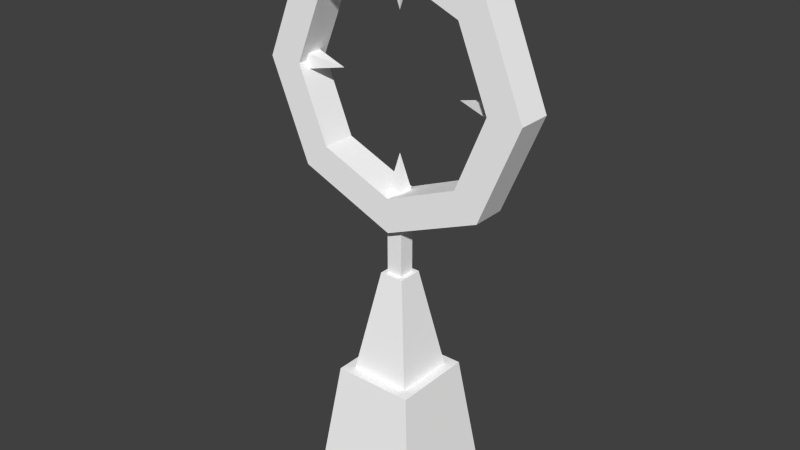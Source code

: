 # Source: target1.blend  (saved by Blender 2.70.5; exported with 4.5.12 LTS)
import bpy
from mathutils import Matrix  # noqa: F401  (used for matrix-valued properties, if any)

bpy.ops.wm.read_factory_settings(use_empty=True)
scene = bpy.context.scene
scene.name = 'Scene'

# ---- collections
col_collection_1 = bpy.data.collections.new('Collection 1'); scene.collection.children.link(col_collection_1)

# ---- materials (node trees are filled in below, after node groups)
mat_colobotmesh_mat_1 = bpy.data.materials.new('ColobotMesh_mat_1')
mat_colobotmesh_mat_1.alpha_threshold = 0.0
mat_colobotmesh_mat_1.use_transparent_shadow = False
mat_colobotmesh_mat_1.diffuse_color = (1.0, 1.0, 1.0, 1.0)
mat_colobotmesh_mat_1.specular_color = (0.0, 0.0, 0.0)
mat_colobotmesh_mat_1.roughness = 0.5
mat_colobotmesh_mat_2 = bpy.data.materials.new('ColobotMesh_mat_2')
mat_colobotmesh_mat_2.alpha_threshold = 0.0
mat_colobotmesh_mat_2.use_transparent_shadow = False
mat_colobotmesh_mat_2.diffuse_color = (1.0, 1.0, 1.0, 1.0)
mat_colobotmesh_mat_2.specular_color = (0.0, 0.0, 0.0)
mat_colobotmesh_mat_2.roughness = 0.5
mat_colobotmesh_mat_3 = bpy.data.materials.new('ColobotMesh_mat_3')
mat_colobotmesh_mat_3.alpha_threshold = 0.0
mat_colobotmesh_mat_3.use_transparent_shadow = False
mat_colobotmesh_mat_3.diffuse_color = (1.0, 1.0, 1.0, 1.0)
mat_colobotmesh_mat_3.specular_color = (0.0, 0.0, 0.0)
mat_colobotmesh_mat_3.roughness = 0.5

# ---- material node trees

# ---- world
world_world = bpy.data.worlds.new('World'); scene.world = world_world
world_world.color = (0.05088, 0.05088, 0.05088)
world_world.use_sun_shadow = False
world_world.sun_shadow_jitter_overblur = 0.0
world_world.cycles.sampling_method = 'MANUAL'
world_world.cycles.sample_map_resolution = 256

# ---- meshes
me_colobotmesh = bpy.data.meshes.new('ColobotMesh_')
me_colobotmesh.from_pydata([(-5.68e-07, 62.88, 2.121), (-5.076, 14.0, -5.076), (5.076, 14.0, 5.076), (5.076, 14.0, -5.076), (-5.076, 14.0, 5.076), (6.995, -1.0, -6.995), (-6.995, -1.0, -6.995), (6.995, -1.0, 6.995), (-6.995, -1.0, 6.995), (1.538, 27.0, 1.538), (3.817, 14.0, 3.817), (3.817, 14.0, -3.817), (1.538, 27.0, -1.538), (-1.538, 27.0, 1.538), (-3.817, 14.0, 3.817), (12.11, 37.89, -2.121), (9.107, 40.89, -2.121), (-1.0, 63.0, -1.0), (1.0, 63.0, -1.0), (-6.775e-06, 58.0, -2e-06), (-1.0, 63.0, 1.0), (1.0, 63.0, 1.0), (-9.107, 59.11, -2.121), (-9.107, 59.11, 2.121), (-12.88, 50.0, 2.121), (-9.107, 40.89, -2.121), (-9.107, 40.89, 2.121), (-17.12, 50.0, 2.121), (-12.11, 37.89, 2.121), (-17.12, 50.0, -2.121), (-12.11, 62.11, -2.121), (7.746e-07, 62.88, -2.121), (-12.11, 37.89, -2.121), (-2.105e-07, 32.88, 2.121), (-2.105e-07, 32.88, -2.121), (-12.88, 50.0, -2.121), (-4.101e-06, 37.12, 2.121), (9.107, 40.89, 2.121), (12.11, 37.89, 2.121), (-3.817, 14.0, -3.817), (-1.538, 27.0, -1.538), (-13.0, 51.0, 1.0), (-4.122e-06, 42.0, -1e-06), (1.0, 37.0, -1.0), (-1.0, 37.0, -1.0), (1.0, 37.0, 1.0), (-1.0, 37.0, 1.0), (12.11, 62.11, 2.121), (17.12, 50.0, -2.121), (12.88, 50.0, -2.121), (12.88, 50.0, 2.121), (4.541e-06, 37.12, -2.121), (13.0, 49.0, -1.0), (13.0, 49.0, 1.0), (1.0, 34.0, -1.0), (1.0, 27.0, -1.0), (17.12, 50.0, 2.121), (9.107, 59.11, 2.121), (12.11, 62.11, -2.121), (-1.0, 27.0, -1.0), (-1.0, 34.0, -1.0), (1.0, 34.0, 1.0), (1.0, 27.0, 1.0), (-1.0, 34.0, 1.0), (-1.0, 27.0, 1.0), (9.107, 59.11, -2.121), (1.488e-06, 67.12, -2.121), (8.0, 50.0, -1e-06), (13.0, 51.0, -1.0), (13.0, 51.0, 1.0), (1.488e-06, 67.12, 2.121), (-12.11, 62.11, 2.121), (-8.0, 50.0, -1e-06), (-13.0, 49.0, -1.0), (-13.0, 51.0, -1.0), (-13.0, 49.0, 1.0)], [], [(9, 10, 11), (11, 12, 9), (47, 70, 0), (15, 16, 48), (16, 49, 48), (32, 34, 33), (24, 26, 25), (72, 73, 74), (42, 43, 44), (54, 55, 59), (59, 60, 54), (2, 3, 1), (1, 4, 2), (3, 5, 6), (6, 1, 3), (2, 7, 5), (5, 3, 2), (4, 8, 7), (7, 2, 4), (1, 6, 8), (8, 4, 1), (9, 12, 40), (40, 13, 9), (12, 11, 39), (39, 40, 12), (13, 14, 10), (10, 9, 13), (40, 39, 14), (14, 13, 40), (19, 17, 18), (19, 20, 17), (19, 21, 20), (19, 18, 21), (58, 65, 66), (65, 31, 66), (65, 57, 31), (57, 0, 31), (57, 47, 0), (47, 58, 70), (58, 66, 70), (48, 49, 58), (49, 65, 58), (49, 50, 65), (50, 57, 65), (50, 56, 57), (56, 47, 57), (56, 48, 47), (48, 58, 47), (16, 37, 49), (37, 50, 49), (37, 38, 50), (38, 56, 50), (38, 15, 56), (15, 48, 56), (34, 51, 15), (51, 16, 15), (51, 36, 16), (36, 37, 16), (36, 33, 37), (33, 38, 37), (33, 34, 38), (34, 15, 38), (32, 25, 34), (25, 51, 34), (25, 26, 51), (26, 36, 51), (26, 28, 36), (28, 33, 36), (28, 32, 33), (29, 35, 32), (35, 25, 32), (35, 24, 25), (24, 27, 26), (27, 28, 26), (27, 29, 28), (29, 32, 28), (30, 22, 29), (22, 35, 29), (22, 23, 35), (23, 24, 35), (23, 71, 24), (71, 27, 24), (71, 30, 27), (30, 29, 27), (66, 31, 30), (31, 22, 30), (31, 0, 22), (0, 23, 22), (0, 70, 23), (70, 71, 23), (70, 66, 71), (66, 30, 71), (72, 75, 73), (72, 41, 75), (72, 74, 41), (42, 45, 43), (42, 46, 45), (42, 44, 46), (67, 68, 52), (67, 69, 68), (67, 53, 69), (67, 52, 53), (61, 62, 55), (55, 54, 61), (63, 64, 62), (62, 61, 63), (60, 59, 64), (64, 63, 60)])
me_colobotmesh.polygons.foreach_set('material_index', [2, 2, 1, 1, 1, 0, 1, 0, 0, 2, 2, 0, 0, 1, 1, 1, 1, 1, 1, 1, 1, 0, 0, 2, 2, 2, 2, 2, 2, 0, 0, 0, 0, 1, 1, 1, 1, 1, 1, 1, 1, 1, 1, 1, 1, 1, 1, 1, 1, 1, 1, 1, 1, 1, 1, 1, 1, 1, 1, 1, 1, 1, 1, 1, 1, 1, 1, 1, 0, 1, 1, 1, 1, 1, 1, 1, 1, 1, 1, 1, 1, 1, 1, 1, 1, 1, 1, 1, 1, 1, 1, 1, 0, 0, 0, 0, 0, 0, 0, 0, 0, 0, 2, 2, 2, 2, 2, 2])
_uv = me_colobotmesh.uv_layers.new(name='UV_1')
_uv.uv.foreach_set('vector', [0.06445, 0.873, 0.0918, 0.377, 0.0918, 0.377, 0.0918, 0.377, 0.06445, 0.873, 0.06445, 0.873, 0.873, 0.498, 0.5957, 0.498, 0.6301, 0.4082, 0.873, 0.498, 0.8387, 0.4082, 0.5957, 0.498, 0.8387, 0.4082, 0.6301, 0.4082, 0.5957, 0.498, 0.5762, 0.9941, 0.5762, 0.9863, 0.584, 0.9863, 0.5957, 0.498, 0.873, 0.498, 0.873, 0.4082, 0.8125, 0.8125, 0.752, 0.752, 0.752, 0.873, 0.8125, 0.8125, 0.873, 0.752, 0.752, 0.752, 0.498, 0.8105, 0.498, 0.1074, 0.252, 0.1074, 0.252, 0.1074, 0.252, 0.8105, 0.498, 0.8105, 0.584, 0.9941, 0.584, 0.9863, 0.5762, 0.9863, 0.5762, 0.9863, 0.5762, 0.9941, 0.584, 0.9941, 0.93, 0.4043, 0.998, 0.01758, 0.502, 0.01758, 0.502, 0.01758, 0.57, 0.4043, 0.93, 0.4043, 0.93, 0.4043, 0.998, 0.01758, 0.502, 0.01758, 0.502, 0.01758, 0.57, 0.4043, 0.93, 0.4043, 0.57, 0.4043, 0.502, 0.01758, 0.998, 0.01758, 0.998, 0.01758, 0.93, 0.4043, 0.57, 0.4043, 0.57, 0.4043, 0.502, 0.01758, 0.998, 0.01758, 0.998, 0.01758, 0.93, 0.4043, 0.57, 0.4043, 0.998, 0.7793, 0.998, 0.752, 0.9082, 0.752, 0.9082, 0.752, 0.9082, 0.7793, 0.998, 0.7793, 0.08364, 0.873, 0.0918, 0.377, 0.06445, 0.377, 0.06445, 0.377, 0.07261, 0.873, 0.08364, 0.873, 0.07261, 0.873, 0.06445, 0.377, 0.0918, 0.377, 0.0918, 0.377, 0.08364, 0.873, 0.07261, 0.873, 0.0918, 0.873, 0.06445, 0.377, 0.06445, 0.377, 0.06445, 0.377, 0.0918, 0.873, 0.0918, 0.873, 0.8125, 0.8125, 0.752, 0.752, 0.873, 0.752, 0.8125, 0.8125, 0.752, 0.873, 0.752, 0.752, 0.8125, 0.8125, 0.873, 0.873, 0.752, 0.873, 0.8125, 0.8125, 0.873, 0.752, 0.873, 0.873, 0.873, 0.498, 0.8387, 0.4082, 0.5957, 0.498, 0.8387, 0.4082, 0.6301, 0.4082, 0.5957, 0.498, 0.873, 0.4082, 0.873, 0.498, 0.5957, 0.4082, 0.873, 0.498, 0.5957, 0.498, 0.5957, 0.4082, 0.8387, 0.4082, 0.873, 0.498, 0.6301, 0.4082, 0.873, 0.498, 0.873, 0.4082, 0.5957, 0.498, 0.873, 0.4082, 0.5957, 0.4082, 0.5957, 0.498, 0.873, 0.498, 0.8387, 0.4082, 0.5957, 0.498, 0.8387, 0.4082, 0.6301, 0.4082, 0.5957, 0.498, 0.873, 0.4082, 0.873, 0.498, 0.5957, 0.4082, 0.873, 0.498, 0.5957, 0.498, 0.5957, 0.4082, 0.8387, 0.4082, 0.873, 0.498, 0.6301, 0.4082, 0.873, 0.498, 0.5957, 0.498, 0.6301, 0.4082, 0.873, 0.498, 0.873, 0.4082, 0.5957, 0.498, 0.873, 0.4082, 0.5957, 0.4082, 0.5957, 0.498, 0.873, 0.4082, 0.873, 0.498, 0.5957, 0.4082, 0.873, 0.498, 0.5957, 0.498, 0.5957, 0.4082, 0.8387, 0.4082, 0.873, 0.498, 0.6301, 0.4082, 0.873, 0.498, 0.5957, 0.498, 0.6301, 0.4082, 0.873, 0.498, 0.873, 0.4082, 0.5957, 0.498, 0.873, 0.4082, 0.5957, 0.4082, 0.5957, 0.498, 0.873, 0.498, 0.8387, 0.4082, 0.5957, 0.498, 0.8387, 0.4082, 0.6301, 0.4082, 0.5957, 0.498, 0.873, 0.4082, 0.873, 0.498, 0.5957, 0.4082, 0.873, 0.498, 0.5957, 0.498, 0.5957, 0.4082, 0.8387, 0.4082, 0.873, 0.498, 0.6301, 0.4082, 0.873, 0.498, 0.5957, 0.498, 0.6301, 0.4082, 0.873, 0.498, 0.873, 0.4082, 0.5957, 0.498, 0.873, 0.4082, 0.5957, 0.4082, 0.5957, 0.498, 0.5957, 0.498, 0.6301, 0.4082, 0.873, 0.498, 0.6301, 0.4082, 0.8387, 0.4082, 0.873, 0.498, 0.5957, 0.4082, 0.5957, 0.498, 0.873, 0.4082, 0.5957, 0.498, 0.873, 0.498, 0.873, 0.4082, 0.6301, 0.4082, 0.5957, 0.498, 0.8387, 0.4082, 0.5957, 0.498, 0.873, 0.498, 0.8387, 0.4082, 0.584, 0.9941, 0.5762, 0.9941, 0.584, 0.9863, 0.5957, 0.498, 0.6301, 0.4082, 0.873, 0.498, 0.6301, 0.4082, 0.8387, 0.4082, 0.873, 0.498, 0.5957, 0.4082, 0.5957, 0.498, 0.873, 0.4082, 0.6301, 0.4082, 0.5957, 0.498, 0.8387, 0.4082, 0.5957, 0.498, 0.873, 0.498, 0.8387, 0.4082, 0.5957, 0.498, 0.5957, 0.4082, 0.873, 0.498, 0.5957, 0.4082, 0.873, 0.4082, 0.873, 0.498, 0.5957, 0.498, 0.6301, 0.4082, 0.873, 0.498, 0.6301, 0.4082, 0.8387, 0.4082, 0.873, 0.498, 0.5957, 0.4082, 0.5957, 0.498, 0.873, 0.4082, 0.5957, 0.498, 0.873, 0.498, 0.873, 0.4082, 0.6301, 0.4082, 0.5957, 0.498, 0.8387, 0.4082, 0.5957, 0.498, 0.873, 0.498, 0.8387, 0.4082, 0.5957, 0.498, 0.5957, 0.4082, 0.873, 0.498, 0.5957, 0.4082, 0.873, 0.4082, 0.873, 0.498, 0.5957, 0.498, 0.6301, 0.4082, 0.873, 0.498, 0.6301, 0.4082, 0.8387, 0.4082, 0.873, 0.498, 0.5957, 0.4082, 0.5957, 0.498, 0.873, 0.4082, 0.5957, 0.498, 0.873, 0.498, 0.873, 0.4082, 0.6301, 0.4082, 0.5957, 0.498, 0.8387, 0.4082, 0.5957, 0.498, 0.873, 0.498, 0.8387, 0.4082, 0.5957, 0.498, 0.5957, 0.4082, 0.873, 0.498, 0.5957, 0.4082, 0.873, 0.4082, 0.873, 0.498, 0.8125, 0.8125, 0.873, 0.752, 0.752, 0.752, 0.8125, 0.8125, 0.873, 0.873, 0.873, 0.752, 0.8125, 0.8125, 0.752, 0.873, 0.873, 0.873, 0.8125, 0.8125, 0.873, 0.873, 0.873, 0.752, 0.8125, 0.8125, 0.752, 0.873, 0.873, 0.873, 0.8125, 0.8125, 0.752, 0.752, 0.752, 0.873, 0.8125, 0.8125, 0.752, 0.873, 0.752, 0.752, 0.8125, 0.8125, 0.873, 0.873, 0.752, 0.873, 0.8125, 0.8125, 0.873, 0.752, 0.873, 0.873, 0.8125, 0.8125, 0.752, 0.752, 0.873, 0.752, 0.498, 0.8105, 0.498, 0.1074, 0.252, 0.1074, 0.252, 0.1074, 0.252, 0.8105, 0.498, 0.8105, 0.252, 0.8105, 0.252, 0.1074, 0.498, 0.1074, 0.498, 0.1074, 0.498, 0.8105, 0.252, 0.8105, 0.252, 0.8105, 0.252, 0.1074, 0.498, 0.1074, 0.498, 0.1074, 0.498, 0.8105, 0.252, 0.8105])
_uv.active_render = True
_uv = me_colobotmesh.uv_layers.new(name='UV_2')
_uv.uv.foreach_set('vector', [0.61, 0.411, 0.7728, 0.2202, 0.2272, 0.2202, 0.2272, 0.2202, 0.39, 0.411, 0.61, 0.411, 0.8536, 0.9264, 0.5, 1.0, 0.5, 0.9377, 0.8536, 0.5709, 0.7659, 0.615, 1.0, 0.7487, 0.7659, 0.615, 0.8761, 0.7487, 1.0, 0.7487, 0.1464, 0.3484, 0.5, 0.3484, 0.5, 0.6516, 0.6516, 0.7487, 0.6516, 0.615, 0.3484, 0.615, 0.2664, 0.7487, 0.1204, 0.734, 0.1204, 0.7633, 0.5, 0.6312, 0.5292, 0.5578, 0.4708, 0.5578, 0.5292, 0.5138, 0.5292, 0.411, 0.4708, 0.411, 0.4708, 0.411, 0.4708, 0.5138, 0.5292, 0.5138, 0.6482, 0.8628, 0.6482, 0.1372, 0.3518, 0.1372, 0.3518, 0.1372, 0.3518, 0.8628, 0.6482, 0.8628, 0.6482, 0.2202, 0.7043, 0.0, 0.2957, 0.0, 0.2957, 0.0, 0.3518, 0.2202, 0.6482, 0.2202, 0.8628, 0.2202, 1.0, 0.0, 5.495e-09, 0.0, 5.495e-09, 0.0, 0.1372, 0.2202, 0.8628, 0.2202, 0.3518, 0.2202, 0.2957, 0.0, 0.7043, 0.0, 0.7043, 0.0, 0.6482, 0.2202, 0.3518, 0.2202, 0.1372, 0.2202, 5.495e-09, 0.0, 1.0, 0.0, 1.0, 0.0, 0.8628, 0.2202, 0.1372, 0.2202, 0.5449, 0.61, 0.5449, 0.39, 0.4551, 0.39, 0.4551, 0.39, 0.4551, 0.61, 0.5449, 0.61, 0.5449, 0.411, 0.6115, 0.2202, 0.3885, 0.2202, 0.3885, 0.2202, 0.4551, 0.411, 0.5449, 0.411, 0.4551, 0.411, 0.3885, 0.2202, 0.6115, 0.2202, 0.6115, 0.2202, 0.5449, 0.411, 0.4551, 0.411, 0.39, 0.411, 0.2272, 0.2202, 0.7728, 0.2202, 0.7728, 0.2202, 0.61, 0.411, 0.39, 0.411, 0.5, 0.8661, 0.4708, 0.9395, 0.5292, 0.9395, 0.5, 0.8661, 0.5715, 0.9395, 0.4285, 0.9395, 0.5, 0.8661, 0.5292, 0.9395, 0.4708, 0.9395, 0.5, 0.8661, 0.4285, 0.9395, 0.5715, 0.9395, 0.8536, 0.9264, 0.7659, 0.8823, 0.5, 1.0, 0.7659, 0.8823, 0.5, 0.9377, 0.5, 1.0, 0.7659, 0.3484, 0.7659, 0.6516, 0.5, 0.3484, 0.7659, 0.6516, 0.5, 0.6516, 0.5, 0.3484, 0.7659, 0.8823, 0.8536, 0.9264, 0.5, 0.9377, 0.8536, 0.6516, 0.8536, 0.3484, 0.5, 0.6516, 0.8536, 0.3484, 0.5, 0.3484, 0.5, 0.6516, 1.0, 0.7487, 0.8761, 0.7487, 0.8536, 0.9264, 0.8761, 0.7487, 0.7659, 0.8823, 0.8536, 0.9264, 0.3484, 0.7487, 0.6516, 0.7487, 0.3484, 0.8823, 0.6516, 0.7487, 0.6516, 0.8823, 0.3484, 0.8823, 0.8761, 0.7487, 1.0, 0.7487, 0.7659, 0.8823, 1.0, 0.7487, 0.8536, 0.9264, 0.7659, 0.8823, 0.6516, 0.7487, 0.3484, 0.7487, 0.6516, 0.9264, 0.3484, 0.7487, 0.3484, 0.9264, 0.6516, 0.9264, 0.3484, 0.615, 0.6516, 0.615, 0.3484, 0.7487, 0.6516, 0.615, 0.6516, 0.7487, 0.3484, 0.7487, 0.7659, 0.615, 0.8536, 0.5709, 0.8761, 0.7487, 0.8536, 0.5709, 1.0, 0.7487, 0.8761, 0.7487, 0.6516, 0.5709, 0.3484, 0.5709, 0.6516, 0.7487, 0.3484, 0.5709, 0.3484, 0.7487, 0.6516, 0.7487, 0.5, 0.4973, 0.5, 0.5596, 0.8536, 0.5709, 0.5, 0.5596, 0.7659, 0.615, 0.8536, 0.5709, 0.5, 0.3484, 0.5, 0.6516, 0.7659, 0.3484, 0.5, 0.6516, 0.7659, 0.6516, 0.7659, 0.3484, 0.5, 0.5596, 0.5, 0.4973, 0.7659, 0.615, 0.5, 0.4973, 0.8536, 0.5709, 0.7659, 0.615, 0.5, 0.6516, 0.5, 0.3484, 0.8536, 0.6516, 0.5, 0.3484, 0.8536, 0.3484, 0.8536, 0.6516, 0.1464, 0.5709, 0.2341, 0.615, 0.5, 0.4973, 0.2341, 0.615, 0.5, 0.5596, 0.5, 0.4973, 0.2341, 0.3484, 0.2341, 0.6516, 0.5, 0.3484, 0.2341, 0.6516, 0.5, 0.6516, 0.5, 0.3484, 0.2341, 0.615, 0.1464, 0.5709, 0.5, 0.5596, 0.1464, 0.5709, 0.5, 0.4973, 0.5, 0.5596, 0.1464, 0.6516, 0.1464, 0.3484, 0.5, 0.6516, -2.034e-08, 0.7487, 0.1239, 0.7487, 0.1464, 0.5709, 0.1239, 0.7487, 0.2341, 0.615, 0.1464, 0.5709, 0.3484, 0.7487, 0.6516, 0.7487, 0.3484, 0.615, 0.1239, 0.7487, -2.034e-08, 0.7487, 0.2341, 0.615, -2.034e-08, 0.7487, 0.1464, 0.5709, 0.2341, 0.615, 0.6516, 0.7487, 0.3484, 0.7487, 0.6516, 0.5709, 0.3484, 0.7487, 0.3484, 0.5709, 0.6516, 0.5709, 0.1464, 0.9264, 0.2341, 0.8823, -2.034e-08, 0.7487, 0.2341, 0.8823, 0.1239, 0.7487, -2.034e-08, 0.7487, 0.3484, 0.8823, 0.6516, 0.8823, 0.3484, 0.7487, 0.6516, 0.8823, 0.6516, 0.7487, 0.3484, 0.7487, 0.2341, 0.8823, 0.1464, 0.9264, 0.1239, 0.7487, 0.1464, 0.9264, -2.034e-08, 0.7487, 0.1239, 0.7487, 0.6516, 0.9264, 0.3484, 0.9264, 0.6516, 0.7487, 0.3484, 0.9264, 0.3484, 0.7487, 0.6516, 0.7487, 0.5, 1.0, 0.5, 0.9377, 0.1464, 0.9264, 0.5, 0.9377, 0.2341, 0.8823, 0.1464, 0.9264, 0.5, 0.3484, 0.5, 0.6516, 0.2341, 0.3484, 0.5, 0.6516, 0.2341, 0.6516, 0.2341, 0.3484, 0.5, 0.9377, 0.5, 1.0, 0.2341, 0.8823, 0.5, 1.0, 0.1464, 0.9264, 0.2341, 0.8823, 0.5, 0.6516, 0.5, 0.3484, 0.1464, 0.6516, 0.5, 0.3484, 0.1464, 0.3484, 0.1464, 0.6516, 0.2664, 0.5, 0.1204, 0.5715, 0.1204, 0.4285, 0.2664, 0.7487, 0.1204, 0.7633, 0.1204, 0.734, 0.2664, 0.5, 0.1204, 0.4285, 0.1204, 0.5715, 0.5, 0.6312, 0.5715, 0.5578, 0.4285, 0.5578, 0.5, 0.6312, 0.4708, 0.5578, 0.5292, 0.5578, 0.5, 0.6312, 0.4285, 0.5578, 0.5715, 0.5578, 0.7336, 0.7487, 0.8796, 0.7633, 0.8796, 0.734, 0.7336, 0.5, 0.8796, 0.5715, 0.8796, 0.4285, 0.7336, 0.7487, 0.8796, 0.734, 0.8796, 0.7633, 0.7336, 0.5, 0.8796, 0.4285, 0.8796, 0.5715, 0.5715, 0.5138, 0.5715, 0.411, 0.4285, 0.411, 0.4285, 0.411, 0.4285, 0.5138, 0.5715, 0.5138, 0.4708, 0.5138, 0.4708, 0.411, 0.5292, 0.411, 0.5292, 0.411, 0.5292, 0.5138, 0.4708, 0.5138, 0.4285, 0.5138, 0.4285, 0.411, 0.5715, 0.411, 0.5715, 0.411, 0.5715, 0.5138, 0.4285, 0.5138])
me_colobotmesh.materials.append(mat_colobotmesh_mat_1)
me_colobotmesh.materials.append(mat_colobotmesh_mat_2)
me_colobotmesh.materials.append(mat_colobotmesh_mat_3)
me_colobotmesh.use_remesh_preserve_volume = False
me_colobotmesh.use_remesh_preserve_attributes = False
me_colobotmesh.use_mirror_vertex_groups = False
me_colobotmesh.update()

# ---- objects
ob_colobotmesh_1 = bpy.data.objects.new('ColobotMesh_1', me_colobotmesh)

# ---- transforms, parenting, visibility, modifiers, constraints
ob_colobotmesh_1.location = (0.0, 0.0, 0.0)
ob_colobotmesh_1.rotation_euler = (1.571, 0.0, 0.0)
ob_colobotmesh_1.lineart.crease_threshold = 0.0

# ---- collection membership
col_collection_1.objects.link(ob_colobotmesh_1)

# ---- scene / render settings (as saved in the file)
scene.frame_start = 1; scene.frame_end = 250; scene.frame_set(1)
scene.render.engine = 'BLENDER_EEVEE_NEXT'
scene.render.resolution_percentage = 50
scene.render.dither_intensity = 0.0
scene.cycles.use_denoising = False
scene.cycles.samples = 10
scene.cycles.sampling_pattern = 'TABULATED_SOBOL'
scene.cycles.light_sampling_threshold = 0.0
scene.cycles.use_adaptive_sampling = False
scene.cycles.use_light_tree = False
scene.cycles.blur_glossy = 0.0
scene.cycles.volume_bounces = 1
scene.cycles.pixel_filter_type = 'GAUSSIAN'
scene.cycles.sample_clamp_indirect = 0.0
scene.view_settings.view_transform = 'Standard'
bpy.context.view_layer.update()

# ---- added for rendering (the .blend has no active camera and no usable light): camera, sun
cam_auto = bpy.data.cameras.new('AutoCamera')
cam_auto.lens = 50.0
cam_auto.sensor_width = 36.0
cam_auto.clip_end = 1258.68
ob_auto_camera = bpy.data.objects.new('AutoCamera', cam_auto)
scene.collection.objects.link(ob_auto_camera)
ob_auto_camera.location = (71.7201, -86.0641, 90.4367)
ob_auto_camera.rotation_euler = (1.09748, -7.21219e-08, 0.694738)
scene.camera = ob_auto_camera
light_auto_sun = bpy.data.lights.new('AutoSun', 'SUN')
light_auto_sun.energy = 3.0
light_auto_sun.angle = 0.0523599
ob_auto_sun = bpy.data.objects.new('AutoSun', light_auto_sun)
scene.collection.objects.link(ob_auto_sun)
ob_auto_sun.rotation_euler = (0.872665, 0.174533, 0.523599)
bpy.context.view_layer.update()
